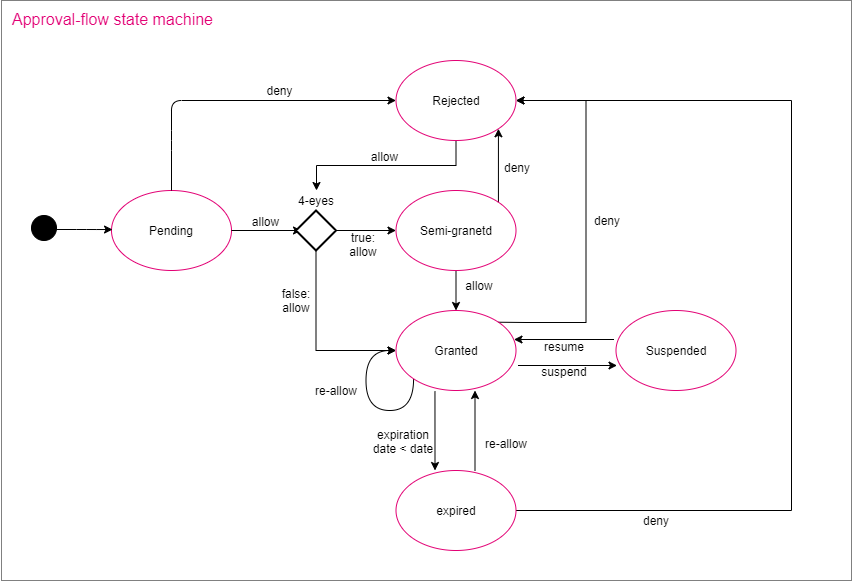

The diagram above was exported from draw.io. Its source (the exported page's mxGraphModel, read from the mxfile embedded in the PNG):
<mxGraphModel dx="1913" dy="-363" grid="1" gridSize="10" guides="1" tooltips="1" connect="1" arrows="1" fold="1" page="1" pageScale="1" pageWidth="827" pageHeight="1169" math="0" shadow="0">
  <root>
    <mxCell id="0" />
    <mxCell id="1" parent="0" />
    <mxCell id="M2Olfg64iJw0NTbaU9zM-1" value="" style="rounded=0;whiteSpace=wrap;html=1;strokeColor=#808080;fillColor=none;fontColor=#FFFFFF;" parent="1" vertex="1">
      <mxGeometry x="-30" y="1760" width="850" height="580" as="geometry" />
    </mxCell>
    <mxCell id="UMjUim4bbcZF45rdPwh6-3" value="Pending" style="ellipse;whiteSpace=wrap;html=1;fillColor=none;strokeColor=#e20074;fontColor=#000000;" parent="1" vertex="1">
      <mxGeometry x="80" y="1950" width="120" height="80" as="geometry" />
    </mxCell>
    <mxCell id="UMjUim4bbcZF45rdPwh6-4" style="edgeStyle=orthogonalEdgeStyle;rounded=0;orthogonalLoop=1;jettySize=auto;html=1;exitX=0.5;exitY=1;exitDx=0;exitDy=0;" parent="1" source="UMjUim4bbcZF45rdPwh6-5" target="FvemR-h84IN8ZG0F6Qgd-5" edge="1">
      <mxGeometry relative="1" as="geometry" />
    </mxCell>
    <mxCell id="UMjUim4bbcZF45rdPwh6-5" value="Rejected" style="ellipse;whiteSpace=wrap;html=1;fillColor=none;strokeColor=#E20074;fontColor=#000000;" parent="1" vertex="1">
      <mxGeometry x="364.5" y="1820" width="120" height="80" as="geometry" />
    </mxCell>
    <mxCell id="UMjUim4bbcZF45rdPwh6-6" value="Suspended" style="ellipse;whiteSpace=wrap;html=1;fillColor=none;strokeColor=#E20074;fontColor=#000000;" parent="1" vertex="1">
      <mxGeometry x="584.5" y="2070" width="120" height="80" as="geometry" />
    </mxCell>
    <mxCell id="UMjUim4bbcZF45rdPwh6-7" style="edgeStyle=orthogonalEdgeStyle;rounded=0;orthogonalLoop=1;jettySize=auto;html=1;exitX=0.5;exitY=1;exitDx=0;exitDy=0;startArrow=none;startFill=0;endArrow=classic;endFill=1;" parent="1" source="UMjUim4bbcZF45rdPwh6-9" target="UMjUim4bbcZF45rdPwh6-23" edge="1">
      <mxGeometry relative="1" as="geometry" />
    </mxCell>
    <mxCell id="UMjUim4bbcZF45rdPwh6-8" style="edgeStyle=orthogonalEdgeStyle;rounded=0;orthogonalLoop=1;jettySize=auto;html=1;exitX=1;exitY=0.5;exitDx=0;exitDy=0;startArrow=classic;startFill=1;endArrow=none;endFill=0;entryX=1;entryY=0;entryDx=0;entryDy=0;" parent="1" source="UMjUim4bbcZF45rdPwh6-5" target="UMjUim4bbcZF45rdPwh6-23" edge="1">
      <mxGeometry relative="1" as="geometry">
        <mxPoint x="494.5" y="2080" as="targetPoint" />
        <Array as="points">
          <mxPoint x="554.5" y="1860" />
          <mxPoint x="554.5" y="2082" />
          <mxPoint x="494.5" y="2082" />
        </Array>
      </mxGeometry>
    </mxCell>
    <mxCell id="UMjUim4bbcZF45rdPwh6-29" style="edgeStyle=orthogonalEdgeStyle;rounded=0;orthogonalLoop=1;jettySize=auto;html=1;exitX=1;exitY=0;exitDx=0;exitDy=0;entryX=1;entryY=1;entryDx=0;entryDy=0;" parent="1" source="UMjUim4bbcZF45rdPwh6-9" target="UMjUim4bbcZF45rdPwh6-5" edge="1">
      <mxGeometry relative="1" as="geometry" />
    </mxCell>
    <mxCell id="UMjUim4bbcZF45rdPwh6-9" value="Semi-granetd" style="ellipse;whiteSpace=wrap;html=1;fillColor=none;strokeColor=#E20074;fontColor=#000000;" parent="1" vertex="1">
      <mxGeometry x="364.5" y="1950" width="120" height="80" as="geometry" />
    </mxCell>
    <mxCell id="UMjUim4bbcZF45rdPwh6-10" value="" style="endArrow=classic;html=1;entryX=0;entryY=0.5;entryDx=0;entryDy=0;exitX=0.5;exitY=0;exitDx=0;exitDy=0;" parent="1" source="UMjUim4bbcZF45rdPwh6-3" target="UMjUim4bbcZF45rdPwh6-5" edge="1">
      <mxGeometry width="50" height="50" relative="1" as="geometry">
        <mxPoint x="130" y="1930" as="sourcePoint" />
        <mxPoint x="334.5" y="1910" as="targetPoint" />
        <Array as="points">
          <mxPoint x="140" y="1900" />
          <mxPoint x="140" y="1860" />
        </Array>
      </mxGeometry>
    </mxCell>
    <mxCell id="UMjUim4bbcZF45rdPwh6-11" value="deny" style="text;html=1;align=center;verticalAlign=middle;resizable=0;points=[];labelBackgroundColor=#ffffff;labelBorderColor=none;" parent="UMjUim4bbcZF45rdPwh6-10" vertex="1" connectable="0">
      <mxGeometry x="-0.2878" y="-3" relative="1" as="geometry">
        <mxPoint x="85" y="-14" as="offset" />
      </mxGeometry>
    </mxCell>
    <mxCell id="UMjUim4bbcZF45rdPwh6-12" value="" style="endArrow=classic;html=1;" parent="1" source="UMjUim4bbcZF45rdPwh6-3" edge="1">
      <mxGeometry width="50" height="50" relative="1" as="geometry">
        <mxPoint x="274.5" y="2120" as="sourcePoint" />
        <mxPoint x="270" y="1990" as="targetPoint" />
      </mxGeometry>
    </mxCell>
    <mxCell id="UMjUim4bbcZF45rdPwh6-13" value="allow" style="text;html=1;align=center;verticalAlign=middle;resizable=0;points=[];labelBackgroundColor=#ffffff;" parent="UMjUim4bbcZF45rdPwh6-12" vertex="1" connectable="0">
      <mxGeometry x="0.3452" relative="1" as="geometry">
        <mxPoint x="-14" y="-10" as="offset" />
      </mxGeometry>
    </mxCell>
    <mxCell id="UMjUim4bbcZF45rdPwh6-16" value="" style="endArrow=none;html=1;startArrow=classic;startFill=1;endFill=0;" parent="1" edge="1">
      <mxGeometry width="50" height="50" relative="1" as="geometry">
        <mxPoint x="585.5" y="2125" as="sourcePoint" />
        <mxPoint x="486.5" y="2125" as="targetPoint" />
      </mxGeometry>
    </mxCell>
    <mxCell id="UMjUim4bbcZF45rdPwh6-18" style="edgeStyle=orthogonalEdgeStyle;curved=1;orthogonalLoop=1;jettySize=auto;html=1;exitX=0;exitY=0.5;exitDx=0;exitDy=0;entryX=0;entryY=1;entryDx=0;entryDy=0;startArrow=classic;startFill=1;endArrow=none;endFill=0;" parent="1" source="UMjUim4bbcZF45rdPwh6-23" target="UMjUim4bbcZF45rdPwh6-23" edge="1">
      <mxGeometry relative="1" as="geometry">
        <Array as="points">
          <mxPoint x="334.5" y="2110" />
          <mxPoint x="334.5" y="2170" />
          <mxPoint x="382.5" y="2170" />
        </Array>
      </mxGeometry>
    </mxCell>
    <mxCell id="UMjUim4bbcZF45rdPwh6-22" value="" style="endArrow=classic;html=1;entryX=-0.033;entryY=0.413;entryDx=0;entryDy=0;entryPerimeter=0;" parent="1" edge="1">
      <mxGeometry width="50" height="50" relative="1" as="geometry">
        <mxPoint x="25" y="1989" as="sourcePoint" />
        <mxPoint x="81.04000000000019" y="1989.0400000000004" as="targetPoint" />
        <Array as="points">
          <mxPoint x="55" y="1989" />
        </Array>
      </mxGeometry>
    </mxCell>
    <mxCell id="UMjUim4bbcZF45rdPwh6-34" style="edgeStyle=orthogonalEdgeStyle;rounded=0;orthogonalLoop=1;jettySize=auto;html=1;exitX=0.283;exitY=1.013;exitDx=0;exitDy=0;startArrow=none;startFill=0;endArrow=classic;endFill=1;exitPerimeter=0;" parent="1" edge="1">
      <mxGeometry relative="1" as="geometry">
        <mxPoint x="403.46000000000004" y="2151.04" as="sourcePoint" />
        <mxPoint x="403.5" y="2230" as="targetPoint" />
      </mxGeometry>
    </mxCell>
    <mxCell id="UMjUim4bbcZF45rdPwh6-23" value="Granted" style="ellipse;whiteSpace=wrap;html=1;fillColor=none;strokeColor=#E20074;fontColor=#000000;" parent="1" vertex="1">
      <mxGeometry x="364.5" y="2070" width="120" height="80" as="geometry" />
    </mxCell>
    <mxCell id="UMjUim4bbcZF45rdPwh6-27" value="allow" style="text;html=1;align=center;verticalAlign=middle;resizable=0;points=[];labelBackgroundColor=#ffffff;" parent="1" vertex="1" connectable="0">
      <mxGeometry x="358.0029671455036" y="1940.9956509240787" as="geometry">
        <mxPoint x="-5.15" y="-25.63" as="offset" />
      </mxGeometry>
    </mxCell>
    <mxCell id="UMjUim4bbcZF45rdPwh6-31" value="" style="endArrow=classic;html=1;startArrow=none;startFill=0;endFill=1;exitX=0;exitY=0.5;exitDx=0;exitDy=0;entryX=1;entryY=0.5;entryDx=0;entryDy=0;" parent="1" edge="1">
      <mxGeometry width="50" height="50" relative="1" as="geometry">
        <mxPoint x="582.5" y="2099" as="sourcePoint" />
        <mxPoint x="482.5" y="2099" as="targetPoint" />
        <Array as="points" />
      </mxGeometry>
    </mxCell>
    <mxCell id="UMjUim4bbcZF45rdPwh6-35" style="edgeStyle=orthogonalEdgeStyle;rounded=0;orthogonalLoop=1;jettySize=auto;html=1;startArrow=none;startFill=0;endArrow=classic;endFill=1;" parent="1" edge="1">
      <mxGeometry relative="1" as="geometry">
        <mxPoint x="443.5" y="2230" as="sourcePoint" />
        <mxPoint x="443.5" y="2150" as="targetPoint" />
      </mxGeometry>
    </mxCell>
    <mxCell id="-k6kyg8AEXrqZNxGRF7N-1" style="edgeStyle=orthogonalEdgeStyle;rounded=0;orthogonalLoop=1;jettySize=auto;html=1;exitX=1;exitY=0.5;exitDx=0;exitDy=0;entryX=1;entryY=0.5;entryDx=0;entryDy=0;" parent="1" source="UMjUim4bbcZF45rdPwh6-33" target="UMjUim4bbcZF45rdPwh6-5" edge="1">
      <mxGeometry relative="1" as="geometry">
        <Array as="points">
          <mxPoint x="760" y="2270" />
          <mxPoint x="760" y="1860" />
        </Array>
      </mxGeometry>
    </mxCell>
    <mxCell id="UMjUim4bbcZF45rdPwh6-33" value="expired" style="ellipse;whiteSpace=wrap;html=1;fillColor=none;strokeColor=#E20074;fontColor=#000000;" parent="1" vertex="1">
      <mxGeometry x="364.5" y="2230" width="120" height="80" as="geometry" />
    </mxCell>
    <mxCell id="UMjUim4bbcZF45rdPwh6-37" value="allow" style="text;html=1;strokeColor=none;fillColor=none;align=center;verticalAlign=middle;whiteSpace=wrap;rounded=0;" parent="1" vertex="1">
      <mxGeometry x="416.5" y="2035" width="62" height="20" as="geometry" />
    </mxCell>
    <mxCell id="UMjUim4bbcZF45rdPwh6-39" value="re-allow" style="text;html=1;strokeColor=none;fillColor=none;align=center;verticalAlign=middle;whiteSpace=wrap;rounded=0;" parent="1" vertex="1">
      <mxGeometry x="264.5" y="2140" width="80" height="20" as="geometry" />
    </mxCell>
    <mxCell id="UMjUim4bbcZF45rdPwh6-40" value="expiration date &amp;lt; date" style="text;html=1;strokeColor=none;fillColor=none;align=center;verticalAlign=middle;whiteSpace=wrap;rounded=0;" parent="1" vertex="1">
      <mxGeometry x="331.5" y="2191" width="80" height="20" as="geometry" />
    </mxCell>
    <mxCell id="UMjUim4bbcZF45rdPwh6-41" value="re-allow" style="text;html=1;strokeColor=none;fillColor=none;align=center;verticalAlign=middle;whiteSpace=wrap;rounded=0;" parent="1" vertex="1">
      <mxGeometry x="434.5" y="2193" width="80" height="20" as="geometry" />
    </mxCell>
    <mxCell id="UMjUim4bbcZF45rdPwh6-42" value="suspend" style="text;html=1;strokeColor=none;fillColor=none;align=center;verticalAlign=middle;whiteSpace=wrap;rounded=0;" parent="1" vertex="1">
      <mxGeometry x="492.5" y="2121" width="80" height="20" as="geometry" />
    </mxCell>
    <mxCell id="UMjUim4bbcZF45rdPwh6-44" value="resume" style="text;html=1;strokeColor=none;fillColor=none;align=center;verticalAlign=middle;whiteSpace=wrap;rounded=0;" parent="1" vertex="1">
      <mxGeometry x="492.5" y="2096" width="80" height="20" as="geometry" />
    </mxCell>
    <mxCell id="UMjUim4bbcZF45rdPwh6-45" value="deny" style="text;html=1;strokeColor=none;fillColor=none;align=center;verticalAlign=middle;whiteSpace=wrap;rounded=0;" parent="1" vertex="1">
      <mxGeometry x="445.5" y="1917" width="80" height="20" as="geometry" />
    </mxCell>
    <mxCell id="UMjUim4bbcZF45rdPwh6-46" value="deny" style="text;html=1;strokeColor=none;fillColor=none;align=center;verticalAlign=middle;whiteSpace=wrap;rounded=0;" parent="1" vertex="1">
      <mxGeometry x="535.5" y="1970" width="80" height="20" as="geometry" />
    </mxCell>
    <mxCell id="FvemR-h84IN8ZG0F6Qgd-1" value="" style="ellipse;whiteSpace=wrap;html=1;aspect=fixed;fillColor=#000000;" parent="1" vertex="1">
      <mxGeometry y="1975" width="25" height="25" as="geometry" />
    </mxCell>
    <mxCell id="FvemR-h84IN8ZG0F6Qgd-3" style="edgeStyle=orthogonalEdgeStyle;rounded=0;orthogonalLoop=1;jettySize=auto;html=1;exitX=1;exitY=0.5;exitDx=0;exitDy=0;exitPerimeter=0;entryX=0;entryY=0.5;entryDx=0;entryDy=0;" parent="1" source="FvemR-h84IN8ZG0F6Qgd-2" target="UMjUim4bbcZF45rdPwh6-9" edge="1">
      <mxGeometry relative="1" as="geometry" />
    </mxCell>
    <mxCell id="FvemR-h84IN8ZG0F6Qgd-4" style="edgeStyle=orthogonalEdgeStyle;rounded=0;orthogonalLoop=1;jettySize=auto;html=1;exitX=0.5;exitY=1;exitDx=0;exitDy=0;exitPerimeter=0;entryX=0;entryY=0.5;entryDx=0;entryDy=0;" parent="1" source="FvemR-h84IN8ZG0F6Qgd-2" target="UMjUim4bbcZF45rdPwh6-23" edge="1">
      <mxGeometry relative="1" as="geometry" />
    </mxCell>
    <mxCell id="FvemR-h84IN8ZG0F6Qgd-2" value="" style="strokeWidth=2;html=1;shape=mxgraph.flowchart.decision;whiteSpace=wrap;fillColor=#FFFFFF;" parent="1" vertex="1">
      <mxGeometry x="264.5" y="1970" width="40" height="40" as="geometry" />
    </mxCell>
    <mxCell id="FvemR-h84IN8ZG0F6Qgd-5" value="4-eyes" style="text;html=1;strokeColor=none;fillColor=none;align=center;verticalAlign=middle;whiteSpace=wrap;rounded=0;" parent="1" vertex="1">
      <mxGeometry x="265" y="1950" width="40" height="20" as="geometry" />
    </mxCell>
    <mxCell id="FvemR-h84IN8ZG0F6Qgd-8" value="false: allow" style="text;html=1;strokeColor=none;fillColor=none;align=center;verticalAlign=middle;whiteSpace=wrap;rounded=0;" parent="1" vertex="1">
      <mxGeometry x="245" y="2050" width="40" height="20" as="geometry" />
    </mxCell>
    <mxCell id="FvemR-h84IN8ZG0F6Qgd-9" value="true: allow" style="text;html=1;strokeColor=none;fillColor=none;align=center;verticalAlign=middle;whiteSpace=wrap;rounded=0;" parent="1" vertex="1">
      <mxGeometry x="312" y="1994" width="40" height="20" as="geometry" />
    </mxCell>
    <mxCell id="-k6kyg8AEXrqZNxGRF7N-2" value="deny" style="text;html=1;strokeColor=none;fillColor=none;align=center;verticalAlign=middle;whiteSpace=wrap;rounded=0;" parent="1" vertex="1">
      <mxGeometry x="584.5" y="2270" width="80" height="20" as="geometry" />
    </mxCell>
    <mxCell id="M2Olfg64iJw0NTbaU9zM-3" value="&lt;font style=&quot;font-size: 16px;&quot;&gt;Approval-flow state machine&lt;/font&gt;" style="text;html=1;strokeColor=none;fillColor=none;align=center;verticalAlign=middle;whiteSpace=wrap;rounded=0;fontColor=#e20074;fontSize=16;" parent="1" vertex="1">
      <mxGeometry x="-31" y="1769" width="225" height="20" as="geometry" />
    </mxCell>
  </root>
</mxGraphModel>